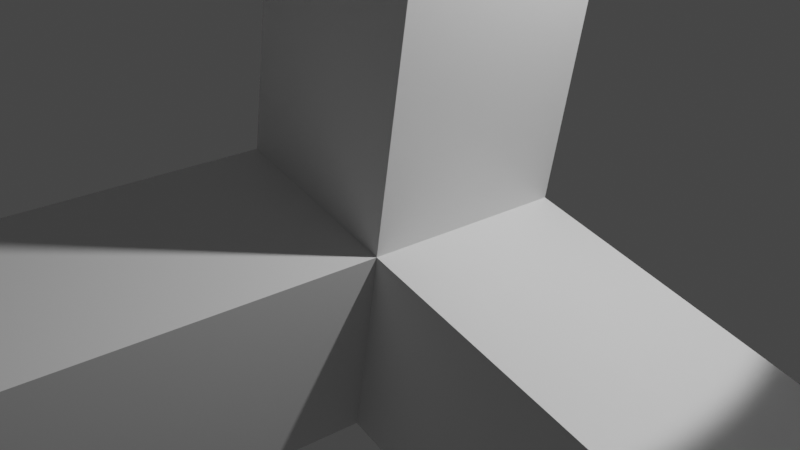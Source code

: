 # Source: pivot_Point.blend  (saved by Blender 2.90.8; exported with 4.5.12 LTS)
import bpy
from mathutils import Matrix  # noqa: F401  (used for matrix-valued properties, if any)

bpy.ops.wm.read_factory_settings(use_empty=True)
scene = bpy.context.scene
scene.name = 'Scene'

# ---- collections
col_collection = bpy.data.collections.new('Collection'); scene.collection.children.link(col_collection)

# ---- materials (node trees are filled in below, after node groups)
mat_material = bpy.data.materials.new('Material')
mat_material.alpha_threshold = 0.0
mat_material.use_transparent_shadow = False
mat_material.line_color = (0.0, 0.0, 0.0, 1.0)

# ---- material node trees
mat_material.use_nodes = True; mat_material.node_tree.nodes.clear()
_N = mat_material.node_tree.nodes; _L = mat_material.node_tree.links
n0 = _N.new('ShaderNodeOutputMaterial'); n0.name = 'Material Output'; n0.location = (300, 300)
n1 = _N.new('ShaderNodeBsdfPrincipled'); n1.name = 'Principled BSDF'; n1.location = (10, 300)
n1.distribution = 'GGX'
n1.subsurface_method = 'BURLEY'
n1.inputs[2].default_value = 0.4
n1.inputs[3].default_value = 1.45
n1.inputs[27].default_value = (0.0, 0.0, 0.0, 1.0)
n1.inputs[28].default_value = 1.0
_L.new(n1.outputs[0], n0.inputs[0])
n0.is_active_output = True

# ---- world
world_world = bpy.data.worlds.new('World'); scene.world = world_world
world_world.use_nodes = True; world_world.node_tree.nodes.clear()
_N = world_world.node_tree.nodes; _L = world_world.node_tree.links
n0 = _N.new('ShaderNodeOutputWorld'); n0.name = 'World Output'; n0.location = (300, 300)
n1 = _N.new('ShaderNodeBackground'); n1.name = 'Background'; n1.location = (10, 300)
n1.inputs[0].default_value = (0.05088, 0.05088, 0.05088, 1.0)
_L.new(n1.outputs[0], n0.inputs[0])
n0.is_active_output = True
world_world.color = (0.05088, 0.05088, 0.05088)
world_world.use_sun_shadow = False
world_world.sun_shadow_jitter_overblur = 0.0

# ---- cameras
cam_camera = bpy.data.cameras.new('Camera')
cam_camera.clip_end = 100.0
cam_camera.ortho_scale = 7.314

# ---- lights
light_light = bpy.data.lights.new('Light', 'SPOT')
light_light.transmission_factor = 0.0
light_light.energy = 1000.0
light_light.shadow_soft_size = 0.1
light_light.shadow_maximum_resolution = 0.006
light_light.use_absolute_resolution = True
light_light.spot_size = 1.309

# ---- meshes
me_cube = bpy.data.meshes.new('Cube')
me_cube.from_pydata([(1.0, 1.0, 1.0), (1.0, 1.0, -1.0), (1.0, -1.0, 1.0), (1.0, -1.0, -1.0), (-1.0, 1.0, 1.0), (-1.0, 1.0, -1.0), (-1.0, -1.0, 1.0), (-1.0, -1.0, -1.0), (6.272, 1.0, 1.0), (6.272, 1.0, -1.0), (6.272, -1.0, 1.0), (6.272, -1.0, -1.0), (1.0, -1.0, 6.205), (-1.0, -1.0, 6.205), (1.0, 1.0, 6.205), (-1.0, 1.0, 6.205), (-1.0, -6.475, -1.0), (-1.0, -6.475, 1.0), (1.0, -6.475, 1.0), (1.0, -6.475, -1.0)], [], [(2, 0, 14, 12), (6, 7, 16, 17), (7, 6, 4, 5), (5, 1, 3, 7), (0, 2, 10, 8), (5, 4, 0, 1), (9, 8, 10, 11), (2, 3, 11, 10), (1, 0, 8, 9), (3, 1, 9, 11), (14, 15, 13, 12), (0, 4, 15, 14), (6, 2, 12, 13), (4, 6, 13, 15), (19, 18, 17, 16), (7, 3, 19, 16), (2, 6, 17, 18), (3, 2, 18, 19)])
_uv = me_cube.uv_layers.new(name='UVMap')
_uv.uv.foreach_set('vector', [0.625, 0.75, 0.625, 0.5, 0.625, 0.5, 0.625, 0.75, 0.625, 0.0, 0.375, 0.0, 0.375, 0.0, 0.625, 0.0, 0.375, 0.0, 0.625, 0.0, 0.625, 0.25, 0.375, 0.25, 0.125, 0.5, 0.375, 0.5, 0.375, 0.75, 0.125, 0.75, 0.625, 0.5, 0.625, 0.75, 0.625, 0.75, 0.625, 0.5, 0.375, 0.25, 0.625, 0.25, 0.625, 0.5, 0.375, 0.5, 0.375, 0.5, 0.625, 0.5, 0.625, 0.75, 0.375, 0.75, 0.625, 0.75, 0.375, 0.75, 0.375, 0.75, 0.625, 0.75, 0.375, 0.5, 0.625, 0.5, 0.625, 0.5, 0.375, 0.5, 0.375, 0.75, 0.375, 0.5, 0.375, 0.5, 0.375, 0.75, 0.625, 0.5, 0.875, 0.5, 0.875, 0.75, 0.625, 0.75, 0.625, 0.5, 0.625, 0.25, 0.625, 0.25, 0.625, 0.5, 0.625, 1.0, 0.625, 0.75, 0.625, 0.75, 0.625, 1.0, 0.625, 0.25, 0.625, 0.0, 0.625, 0.0, 0.625, 0.25, 0.375, 0.75, 0.625, 0.75, 0.625, 1.0, 0.375, 1.0, 0.125, 0.75, 0.375, 0.75, 0.375, 0.75, 0.125, 0.75, 0.625, 0.75, 0.625, 1.0, 0.625, 1.0, 0.625, 0.75, 0.375, 0.75, 0.625, 0.75, 0.625, 0.75, 0.375, 0.75])
me_cube.materials.append(mat_material)
me_cube.use_remesh_preserve_volume = False
me_cube.use_remesh_preserve_attributes = False
me_cube.use_mirror_vertex_groups = False
me_cube.update()

# ---- objects
ob_cube = bpy.data.objects.new('Cube', me_cube)
ob_light = bpy.data.objects.new('Light', light_light)
ob_camera = bpy.data.objects.new('Camera', cam_camera)

# ---- transforms, parenting, visibility, modifiers, constraints
ob_cube.location = (0.7031, -0.5108, -0.8212)
ob_cube.rotation_euler = (-0.0001957, -0.002961, -6.282)
ob_cube.scale = (0.9947, 0.9947, 0.9947)
ob_cube.lock_rotations_4d = False
ob_cube.empty_display_type = 'ARROWS'
ob_cube.lineart.crease_threshold = 0.0
ob_light.location = (3.173, 1.015, 5.816)
ob_light.rotation_euler = (6.761, 0.1291, 1.956)
ob_light.lock_rotations_4d = False
ob_light.empty_display_type = 'ARROWS'
ob_light.color = (0.0, 0.0, 0.0, 0.0)
ob_light.lineart.crease_threshold = 0.0
ob_camera.location = (7.559, -6.424, 5.867)
ob_camera.rotation_euler = (7.242, -0.1107, 0.9291)
ob_camera.lock_rotations_4d = False
ob_camera.empty_display_type = 'ARROWS'
ob_camera.color = (0.0, 0.0, 0.0, 0.0)
ob_camera.display_type = 'WIRE'
ob_camera.lineart.crease_threshold = 0.0

# ---- collection membership
col_collection.objects.link(ob_cube)
col_collection.objects.link(ob_light)
col_collection.objects.link(ob_camera)

# ---- scene / render settings (as saved in the file)
scene.camera = ob_camera
scene.frame_start = 1; scene.frame_end = 250; scene.frame_set(0)
scene.render.engine = 'BLENDER_EEVEE_NEXT'
scene.cycles.use_denoising = False
scene.cycles.samples = 128
scene.cycles.sampling_pattern = 'TABULATED_SOBOL'
scene.cycles.use_adaptive_sampling = False
scene.cycles.use_light_tree = False
scene.view_settings.view_transform = 'Filmic'
bpy.context.view_layer.update()
